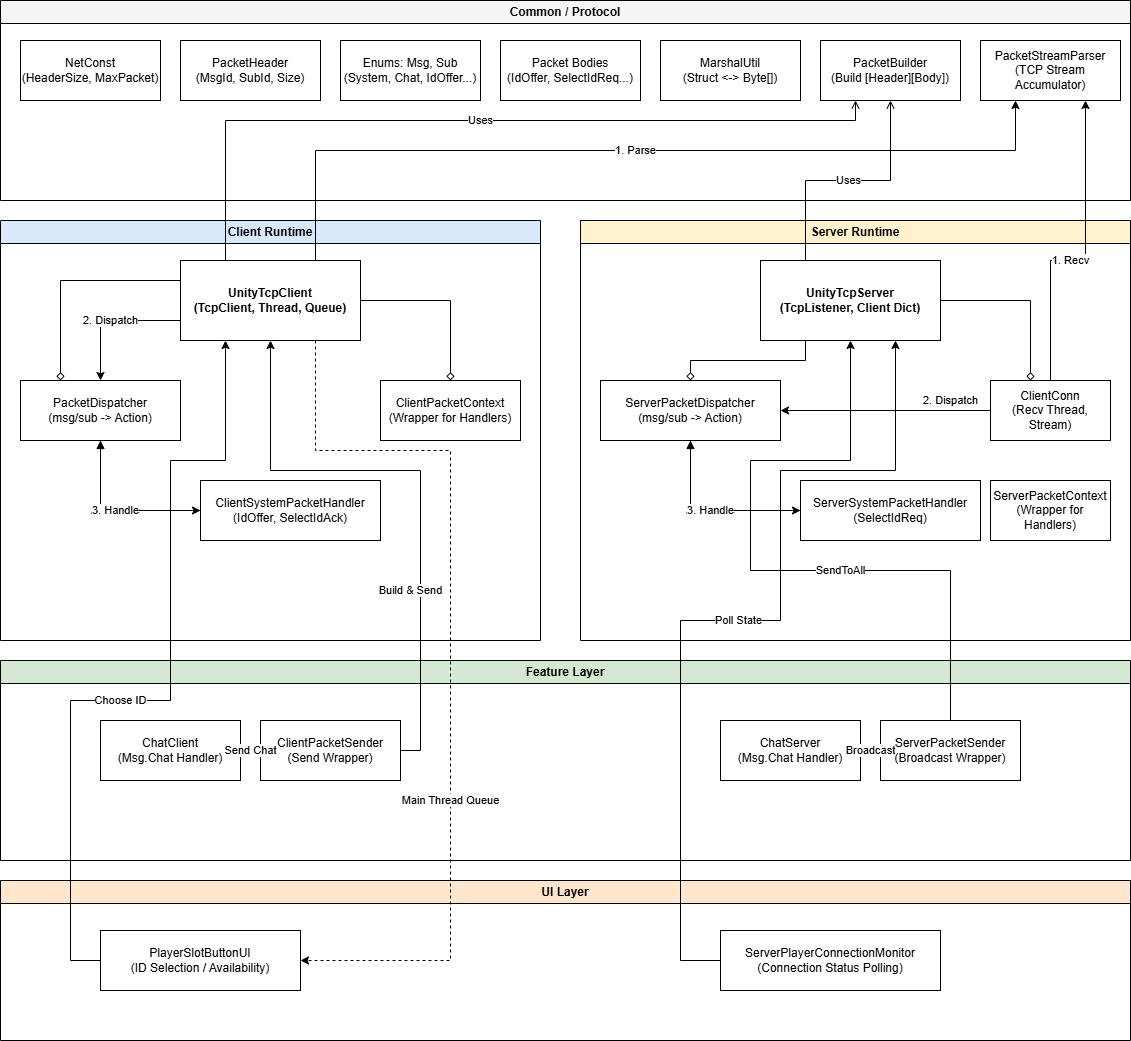

The diagram above was exported from draw.io. Its source (the exported page's mxGraphModel, read from the mxfile embedded in the PNG):
<mxGraphModel dx="2066" dy="1137" grid="1" gridSize="10" guides="1" tooltips="1" connect="1" arrows="1" fold="1" page="1" pageScale="1" pageWidth="1920" pageHeight="1200" math="0" shadow="0">
  <root>
    <mxCell id="0" />
    <mxCell id="1" parent="0" />
    <mxCell id="4zFb9hWb2q0cPHcnAigZ-296" parent="1" style="swimlane;whiteSpace=wrap;html=1;fillColor=#f5f5f5;fontStyle=1;startSize=23;" value="Common / Protocol" vertex="1">
      <mxGeometry height="200" width="1130" x="20" y="20" as="geometry" />
    </mxCell>
    <mxCell id="4zFb9hWb2q0cPHcnAigZ-297" parent="4zFb9hWb2q0cPHcnAigZ-296" style="rounded=0;whiteSpace=wrap;html=1;" value="NetConst&#10;(HeaderSize, MaxPacket)" vertex="1">
      <mxGeometry height="60" width="140" x="20" y="40" as="geometry" />
    </mxCell>
    <mxCell id="4zFb9hWb2q0cPHcnAigZ-298" parent="4zFb9hWb2q0cPHcnAigZ-296" style="rounded=0;whiteSpace=wrap;html=1;" value="PacketHeader&#10;(MsgId, SubId, Size)" vertex="1">
      <mxGeometry height="60" width="140" x="180" y="40" as="geometry" />
    </mxCell>
    <mxCell id="4zFb9hWb2q0cPHcnAigZ-299" parent="4zFb9hWb2q0cPHcnAigZ-296" style="rounded=0;whiteSpace=wrap;html=1;" value="Enums: Msg, Sub&#10;(System, Chat, IdOffer...)" vertex="1">
      <mxGeometry height="60" width="140" x="340" y="40" as="geometry" />
    </mxCell>
    <mxCell id="4zFb9hWb2q0cPHcnAigZ-300" parent="4zFb9hWb2q0cPHcnAigZ-296" style="rounded=0;whiteSpace=wrap;html=1;" value="Packet Bodies&#10;(IdOffer, SelectIdReq...)" vertex="1">
      <mxGeometry height="60" width="140" x="500" y="40" as="geometry" />
    </mxCell>
    <mxCell id="4zFb9hWb2q0cPHcnAigZ-301" parent="4zFb9hWb2q0cPHcnAigZ-296" style="rounded=0;whiteSpace=wrap;html=1;" value="MarshalUtil&#10;(Struct &lt;-&gt; Byte[])" vertex="1">
      <mxGeometry height="60" width="140" x="660" y="40" as="geometry" />
    </mxCell>
    <mxCell id="4zFb9hWb2q0cPHcnAigZ-302" parent="4zFb9hWb2q0cPHcnAigZ-296" style="rounded=0;whiteSpace=wrap;html=1;" value="PacketBuilder&#10;(Build [Header][Body])" vertex="1">
      <mxGeometry height="60" width="140" x="820" y="40" as="geometry" />
    </mxCell>
    <mxCell id="4zFb9hWb2q0cPHcnAigZ-303" parent="4zFb9hWb2q0cPHcnAigZ-296" style="rounded=0;whiteSpace=wrap;html=1;" value="PacketStreamParser&#10;(TCP Stream Accumulator)" vertex="1">
      <mxGeometry height="60" width="140" x="980" y="40" as="geometry" />
    </mxCell>
    <mxCell id="4zFb9hWb2q0cPHcnAigZ-304" parent="1" style="swimlane;whiteSpace=wrap;html=1;fillColor=#dae8fc;fontStyle=1;startSize=23;" value="Client Runtime" vertex="1">
      <mxGeometry height="420" width="540" x="20" y="240" as="geometry" />
    </mxCell>
    <mxCell id="4zFb9hWb2q0cPHcnAigZ-305" parent="4zFb9hWb2q0cPHcnAigZ-304" style="rounded=0;whiteSpace=wrap;html=1;fontStyle=1" value="UnityTcpClient&#10;(TcpClient, Thread, Queue)" vertex="1">
      <mxGeometry height="80" width="180" x="180" y="40" as="geometry" />
    </mxCell>
    <mxCell id="4zFb9hWb2q0cPHcnAigZ-306" parent="4zFb9hWb2q0cPHcnAigZ-304" style="rounded=0;whiteSpace=wrap;html=1;" value="PacketDispatcher&#10;(msg/sub -&gt; Action&lt;byte[]&gt;)" vertex="1">
      <mxGeometry height="60" width="160" x="20" y="160" as="geometry" />
    </mxCell>
    <mxCell id="4zFb9hWb2q0cPHcnAigZ-307" parent="4zFb9hWb2q0cPHcnAigZ-304" style="rounded=0;whiteSpace=wrap;html=1;" value="ClientSystemPacketHandler&#10;(IdOffer, SelectIdAck)" vertex="1">
      <mxGeometry height="60" width="180" x="200" y="260" as="geometry" />
    </mxCell>
    <mxCell id="4zFb9hWb2q0cPHcnAigZ-308" parent="4zFb9hWb2q0cPHcnAigZ-304" style="rounded=0;whiteSpace=wrap;html=1;" value="ClientPacketContext&#10;(Wrapper for Handlers)" vertex="1">
      <mxGeometry height="60" width="140" x="380" y="160" as="geometry" />
    </mxCell>
    <mxCell id="4zFb9hWb2q0cPHcnAigZ-309" parent="1" style="swimlane;whiteSpace=wrap;html=1;fillColor=#fff2cc;fontStyle=1;startSize=23;" value="Server Runtime" vertex="1">
      <mxGeometry height="420" width="550" x="600" y="240" as="geometry" />
    </mxCell>
    <mxCell id="4zFb9hWb2q0cPHcnAigZ-310" parent="4zFb9hWb2q0cPHcnAigZ-309" style="rounded=0;whiteSpace=wrap;html=1;fontStyle=1" value="UnityTcpServer&#10;(TcpListener, Client Dict)" vertex="1">
      <mxGeometry height="80" width="180" x="180" y="40" as="geometry" />
    </mxCell>
    <mxCell id="4zFb9hWb2q0cPHcnAigZ-311" parent="4zFb9hWb2q0cPHcnAigZ-309" style="rounded=0;whiteSpace=wrap;html=1;" value="ServerPacketDispatcher&#10;(msg/sub -&gt; Action&lt;id, byte[]&gt;)" vertex="1">
      <mxGeometry height="60" width="180" x="20" y="160" as="geometry" />
    </mxCell>
    <mxCell id="4zFb9hWb2q0cPHcnAigZ-312" parent="4zFb9hWb2q0cPHcnAigZ-309" style="rounded=0;whiteSpace=wrap;html=1;" value="ServerSystemPacketHandler&#10;(SelectIdReq)" vertex="1">
      <mxGeometry height="60" width="180" x="220" y="260" as="geometry" />
    </mxCell>
    <mxCell id="4zFb9hWb2q0cPHcnAigZ-313" parent="4zFb9hWb2q0cPHcnAigZ-309" style="rounded=0;whiteSpace=wrap;html=1;" value="ClientConn&#10;(Recv Thread, Stream)" vertex="1">
      <mxGeometry height="60" width="120" x="410" y="160" as="geometry" />
    </mxCell>
    <mxCell id="4zFb9hWb2q0cPHcnAigZ-314" parent="4zFb9hWb2q0cPHcnAigZ-309" style="rounded=0;whiteSpace=wrap;html=1;" value="ServerPacketContext&#10;(Wrapper for Handlers)" vertex="1">
      <mxGeometry height="60" width="120" x="410" y="260" as="geometry" />
    </mxCell>
    <mxCell id="4zFb9hWb2q0cPHcnAigZ-315" parent="1" style="swimlane;whiteSpace=wrap;html=1;fillColor=#d5e8d4;fontStyle=1;startSize=23;" value="Feature Layer" vertex="1">
      <mxGeometry height="200" width="1130" x="20" y="680" as="geometry" />
    </mxCell>
    <mxCell id="4zFb9hWb2q0cPHcnAigZ-316" parent="4zFb9hWb2q0cPHcnAigZ-315" style="rounded=0;whiteSpace=wrap;html=1;" value="ChatClient&#10;(Msg.Chat Handler)" vertex="1">
      <mxGeometry height="60" width="140" x="100" y="60" as="geometry" />
    </mxCell>
    <mxCell id="4zFb9hWb2q0cPHcnAigZ-317" parent="4zFb9hWb2q0cPHcnAigZ-315" style="rounded=0;whiteSpace=wrap;html=1;" value="ClientPacketSender&#10;(Send Wrapper)" vertex="1">
      <mxGeometry height="60" width="140" x="260" y="60" as="geometry" />
    </mxCell>
    <mxCell id="4zFb9hWb2q0cPHcnAigZ-318" parent="4zFb9hWb2q0cPHcnAigZ-315" style="rounded=0;whiteSpace=wrap;html=1;" value="ChatServer&#10;(Msg.Chat Handler)" vertex="1">
      <mxGeometry height="60" width="140" x="720" y="60" as="geometry" />
    </mxCell>
    <mxCell id="4zFb9hWb2q0cPHcnAigZ-319" parent="4zFb9hWb2q0cPHcnAigZ-315" style="rounded=0;whiteSpace=wrap;html=1;" value="ServerPacketSender&#10;(Broadcast Wrapper)" vertex="1">
      <mxGeometry height="60" width="140" x="880" y="60" as="geometry" />
    </mxCell>
    <mxCell id="4zFb9hWb2q0cPHcnAigZ-320" parent="1" style="swimlane;whiteSpace=wrap;html=1;fillColor=#ffe6cc;fontStyle=1;startSize=23;" value="UI Layer" vertex="1">
      <mxGeometry height="160" width="1130" x="20" y="900" as="geometry" />
    </mxCell>
    <mxCell id="4zFb9hWb2q0cPHcnAigZ-321" parent="4zFb9hWb2q0cPHcnAigZ-320" style="rounded=0;whiteSpace=wrap;html=1;" value="PlayerSlotButtonUI&#10;(ID Selection / Availability)" vertex="1">
      <mxGeometry height="60" width="200" x="100" y="50" as="geometry" />
    </mxCell>
    <mxCell id="4zFb9hWb2q0cPHcnAigZ-322" parent="4zFb9hWb2q0cPHcnAigZ-320" style="rounded=0;whiteSpace=wrap;html=1;" value="ServerPlayerConnectionMonitor&#10;(Connection Status Polling)" vertex="1">
      <mxGeometry height="60" width="220" x="720" y="50" as="geometry" />
    </mxCell>
    <mxCell id="4zFb9hWb2q0cPHcnAigZ-323" edge="1" parent="1" source="4zFb9hWb2q0cPHcnAigZ-305" style="edgeStyle=orthogonalEdgeStyle;rounded=0;orthogonalLoop=1;jettySize=auto;html=1;endArrow=diamond;endFill=0;exitX=0;exitY=0.25;exitDx=0;exitDy=0;entryX=0.25;entryY=0;entryDx=0;entryDy=0;" target="4zFb9hWb2q0cPHcnAigZ-306">
      <mxGeometry relative="1" as="geometry" />
    </mxCell>
    <mxCell id="4zFb9hWb2q0cPHcnAigZ-324" edge="1" parent="1" source="4zFb9hWb2q0cPHcnAigZ-305" style="edgeStyle=orthogonalEdgeStyle;rounded=0;orthogonalLoop=1;jettySize=auto;html=1;endArrow=diamond;endFill=0;" target="4zFb9hWb2q0cPHcnAigZ-308">
      <mxGeometry relative="1" as="geometry" />
    </mxCell>
    <mxCell id="4zFb9hWb2q0cPHcnAigZ-325" edge="1" parent="1" source="4zFb9hWb2q0cPHcnAigZ-310" style="edgeStyle=orthogonalEdgeStyle;rounded=0;orthogonalLoop=1;jettySize=auto;html=1;endArrow=diamond;endFill=0;exitX=0.25;exitY=1;exitDx=0;exitDy=0;" target="4zFb9hWb2q0cPHcnAigZ-311">
      <mxGeometry relative="1" as="geometry" />
    </mxCell>
    <mxCell id="4zFb9hWb2q0cPHcnAigZ-326" edge="1" parent="1" source="4zFb9hWb2q0cPHcnAigZ-310" style="edgeStyle=orthogonalEdgeStyle;rounded=0;orthogonalLoop=1;jettySize=auto;html=1;endArrow=diamond;endFill=0;" target="4zFb9hWb2q0cPHcnAigZ-313">
      <mxGeometry relative="1" as="geometry">
        <Array as="points">
          <mxPoint x="1050" y="320" />
        </Array>
      </mxGeometry>
    </mxCell>
    <mxCell id="4zFb9hWb2q0cPHcnAigZ-327" edge="1" parent="1" source="4zFb9hWb2q0cPHcnAigZ-307" style="edgeStyle=orthogonalEdgeStyle;rounded=0;orthogonalLoop=1;jettySize=auto;html=1;dashed=1;endArrow=block;exitX=0;exitY=0.5;exitDx=0;exitDy=0;entryX=0.5;entryY=1;entryDx=0;entryDy=0;" target="4zFb9hWb2q0cPHcnAigZ-306" value="AddRoute">
      <mxGeometry relative="1" as="geometry" />
    </mxCell>
    <mxCell id="4zFb9hWb2q0cPHcnAigZ-328" edge="1" parent="1" source="4zFb9hWb2q0cPHcnAigZ-312" style="edgeStyle=orthogonalEdgeStyle;rounded=0;orthogonalLoop=1;jettySize=auto;html=1;dashed=1;endArrow=block;exitX=0;exitY=0.5;exitDx=0;exitDy=0;entryX=0.5;entryY=1;entryDx=0;entryDy=0;" target="4zFb9hWb2q0cPHcnAigZ-311" value="AddRoute">
      <mxGeometry relative="1" as="geometry" />
    </mxCell>
    <mxCell id="4zFb9hWb2q0cPHcnAigZ-329" edge="1" parent="1" source="4zFb9hWb2q0cPHcnAigZ-305" style="edgeStyle=orthogonalEdgeStyle;rounded=0;orthogonalLoop=1;jettySize=auto;html=1;endArrow=classic;exitX=0.75;exitY=0;exitDx=0;exitDy=0;entryX=0.25;entryY=1;entryDx=0;entryDy=0;" target="4zFb9hWb2q0cPHcnAigZ-303" value="1. Parse">
      <mxGeometry relative="1" as="geometry">
        <Array as="points">
          <mxPoint x="335" y="170" />
          <mxPoint x="1035" y="170" />
        </Array>
      </mxGeometry>
    </mxCell>
    <mxCell id="4zFb9hWb2q0cPHcnAigZ-330" edge="1" parent="1" source="4zFb9hWb2q0cPHcnAigZ-305" style="edgeStyle=orthogonalEdgeStyle;rounded=0;orthogonalLoop=1;jettySize=auto;html=1;endArrow=classic;exitX=0;exitY=0.75;exitDx=0;exitDy=0;entryX=0.5;entryY=0;entryDx=0;entryDy=0;" target="4zFb9hWb2q0cPHcnAigZ-306" value="2. Dispatch">
      <mxGeometry relative="1" as="geometry" />
    </mxCell>
    <mxCell id="4zFb9hWb2q0cPHcnAigZ-331" edge="1" parent="1" source="4zFb9hWb2q0cPHcnAigZ-306" style="edgeStyle=orthogonalEdgeStyle;rounded=0;orthogonalLoop=1;jettySize=auto;html=1;endArrow=classic;exitX=0.5;exitY=1;exitDx=0;exitDy=0;entryX=0;entryY=0.5;entryDx=0;entryDy=0;" target="4zFb9hWb2q0cPHcnAigZ-307" value="3. Handle">
      <mxGeometry relative="1" as="geometry" />
    </mxCell>
    <mxCell id="4zFb9hWb2q0cPHcnAigZ-332" edge="1" parent="1" source="4zFb9hWb2q0cPHcnAigZ-313" style="edgeStyle=orthogonalEdgeStyle;rounded=0;orthogonalLoop=1;jettySize=auto;html=1;endArrow=classic;exitX=0.5;exitY=0;exitDx=0;exitDy=0;entryX=0.75;entryY=1;entryDx=0;entryDy=0;" target="4zFb9hWb2q0cPHcnAigZ-303" value="1. Recv">
      <mxGeometry relative="1" x="-0.1111" as="geometry">
        <mxPoint as="offset" />
        <Array as="points">
          <mxPoint x="1070" y="280" />
          <mxPoint x="1105" y="280" />
        </Array>
      </mxGeometry>
    </mxCell>
    <mxCell id="4zFb9hWb2q0cPHcnAigZ-333" edge="1" parent="1" source="4zFb9hWb2q0cPHcnAigZ-313" style="edgeStyle=orthogonalEdgeStyle;rounded=0;orthogonalLoop=1;jettySize=auto;html=1;endArrow=classic;exitX=0;exitY=0.5;exitDx=0;exitDy=0;entryX=1;entryY=0.5;entryDx=0;entryDy=0;" target="4zFb9hWb2q0cPHcnAigZ-311" value="2. Dispatch">
      <mxGeometry relative="1" x="-0.619" y="-10" as="geometry">
        <mxPoint as="offset" />
      </mxGeometry>
    </mxCell>
    <mxCell id="4zFb9hWb2q0cPHcnAigZ-334" edge="1" parent="1" source="4zFb9hWb2q0cPHcnAigZ-311" style="edgeStyle=orthogonalEdgeStyle;rounded=0;orthogonalLoop=1;jettySize=auto;html=1;endArrow=classic;exitX=0.5;exitY=1;exitDx=0;exitDy=0;entryX=0;entryY=0.5;entryDx=0;entryDy=0;" target="4zFb9hWb2q0cPHcnAigZ-312" value="3. Handle">
      <mxGeometry relative="1" as="geometry" />
    </mxCell>
    <mxCell id="4zFb9hWb2q0cPHcnAigZ-335" edge="1" parent="1" source="4zFb9hWb2q0cPHcnAigZ-316" style="edgeStyle=orthogonalEdgeStyle;rounded=0;orthogonalLoop=1;jettySize=auto;html=1;endArrow=classic;exitX=1;exitY=0.5;exitDx=0;exitDy=0;entryX=0;entryY=0.5;entryDx=0;entryDy=0;" target="4zFb9hWb2q0cPHcnAigZ-317" value="Send Chat">
      <mxGeometry relative="1" as="geometry" />
    </mxCell>
    <mxCell id="4zFb9hWb2q0cPHcnAigZ-336" edge="1" parent="1" source="4zFb9hWb2q0cPHcnAigZ-317" style="edgeStyle=orthogonalEdgeStyle;rounded=0;orthogonalLoop=1;jettySize=auto;html=1;endArrow=classic;exitX=1;exitY=0.5;exitDx=0;exitDy=0;entryX=0.5;entryY=1;entryDx=0;entryDy=0;" target="4zFb9hWb2q0cPHcnAigZ-305" value="Build &amp; Send">
      <mxGeometry relative="1" x="-0.3792" y="10" as="geometry">
        <mxPoint as="offset" />
        <Array as="points">
          <mxPoint x="440" y="770" />
          <mxPoint x="440" y="490" />
          <mxPoint x="290" y="490" />
        </Array>
      </mxGeometry>
    </mxCell>
    <mxCell id="4zFb9hWb2q0cPHcnAigZ-337" edge="1" parent="1" source="4zFb9hWb2q0cPHcnAigZ-318" style="edgeStyle=orthogonalEdgeStyle;rounded=0;orthogonalLoop=1;jettySize=auto;html=1;endArrow=classic;exitX=1;exitY=0.5;exitDx=0;exitDy=0;entryX=0;entryY=0.5;entryDx=0;entryDy=0;" target="4zFb9hWb2q0cPHcnAigZ-319" value="Broadcast">
      <mxGeometry relative="1" as="geometry" />
    </mxCell>
    <mxCell id="4zFb9hWb2q0cPHcnAigZ-338" edge="1" parent="1" source="4zFb9hWb2q0cPHcnAigZ-319" style="edgeStyle=orthogonalEdgeStyle;rounded=0;orthogonalLoop=1;jettySize=auto;html=1;endArrow=classic;exitX=0.5;exitY=0;exitDx=0;exitDy=0;entryX=0.5;entryY=1;entryDx=0;entryDy=0;" target="4zFb9hWb2q0cPHcnAigZ-310" value="SendToAll">
      <mxGeometry relative="1" x="-0.2352" as="geometry">
        <mxPoint as="offset" />
        <Array as="points">
          <mxPoint x="970" y="590" />
          <mxPoint x="770" y="590" />
          <mxPoint x="770" y="480" />
          <mxPoint x="870" y="480" />
        </Array>
      </mxGeometry>
    </mxCell>
    <mxCell id="4zFb9hWb2q0cPHcnAigZ-339" edge="1" parent="1" source="4zFb9hWb2q0cPHcnAigZ-321" style="edgeStyle=orthogonalEdgeStyle;rounded=0;orthogonalLoop=1;jettySize=auto;html=1;endArrow=classic;exitX=0;exitY=0.5;exitDx=0;exitDy=0;entryX=0.25;entryY=1;entryDx=0;entryDy=0;" target="4zFb9hWb2q0cPHcnAigZ-305" value="Choose ID">
      <mxGeometry relative="1" x="-0.1554" as="geometry">
        <mxPoint as="offset" />
        <Array as="points">
          <mxPoint x="90" y="980" />
          <mxPoint x="90" y="720" />
          <mxPoint x="190" y="720" />
          <mxPoint x="190" y="480" />
          <mxPoint x="245" y="480" />
        </Array>
      </mxGeometry>
    </mxCell>
    <mxCell id="4zFb9hWb2q0cPHcnAigZ-340" edge="1" parent="1" source="4zFb9hWb2q0cPHcnAigZ-305" style="edgeStyle=orthogonalEdgeStyle;rounded=0;orthogonalLoop=1;jettySize=auto;html=1;dashed=1;endArrow=classic;exitX=0.75;exitY=1;exitDx=0;exitDy=0;entryX=1;entryY=0.5;entryDx=0;entryDy=0;" target="4zFb9hWb2q0cPHcnAigZ-321" value="Main Thread Queue">
      <mxGeometry relative="1" x="0.3149" as="geometry">
        <mxPoint as="offset" />
        <Array as="points">
          <mxPoint x="335" y="470" />
          <mxPoint x="470" y="470" />
          <mxPoint x="470" y="980" />
        </Array>
      </mxGeometry>
    </mxCell>
    <mxCell id="4zFb9hWb2q0cPHcnAigZ-341" edge="1" parent="1" source="4zFb9hWb2q0cPHcnAigZ-322" style="edgeStyle=orthogonalEdgeStyle;rounded=0;orthogonalLoop=1;jettySize=auto;html=1;endArrow=classic;exitX=0;exitY=0.5;exitDx=0;exitDy=0;entryX=0.75;entryY=1;entryDx=0;entryDy=0;" target="4zFb9hWb2q0cPHcnAigZ-310" value="Poll State">
      <mxGeometry relative="1" as="geometry">
        <Array as="points">
          <mxPoint x="700" y="980" />
          <mxPoint x="700" y="640" />
          <mxPoint x="800" y="640" />
          <mxPoint x="800" y="490" />
          <mxPoint x="915" y="490" />
        </Array>
      </mxGeometry>
    </mxCell>
    <mxCell id="4zFb9hWb2q0cPHcnAigZ-342" edge="1" parent="1" source="4zFb9hWb2q0cPHcnAigZ-305" style="edgeStyle=orthogonalEdgeStyle;rounded=0;orthogonalLoop=1;jettySize=auto;html=1;endArrow=open;endFill=0;exitX=0.25;exitY=0;exitDx=0;exitDy=0;entryX=0.25;entryY=1;entryDx=0;entryDy=0;" target="4zFb9hWb2q0cPHcnAigZ-302" value="Uses">
      <mxGeometry relative="1" as="geometry">
        <Array as="points">
          <mxPoint x="245" y="140" />
          <mxPoint x="875" y="140" />
        </Array>
        <mxPoint x="840" y="130" as="targetPoint" />
      </mxGeometry>
    </mxCell>
    <mxCell id="4zFb9hWb2q0cPHcnAigZ-343" edge="1" parent="1" source="4zFb9hWb2q0cPHcnAigZ-310" style="edgeStyle=orthogonalEdgeStyle;rounded=0;orthogonalLoop=1;jettySize=auto;html=1;endArrow=open;endFill=0;exitX=0.25;exitY=0;exitDx=0;exitDy=0;entryX=0.5;entryY=1;entryDx=0;entryDy=0;" target="4zFb9hWb2q0cPHcnAigZ-302" value="Uses">
      <mxGeometry relative="1" as="geometry">
        <mxPoint as="offset" />
        <Array as="points">
          <mxPoint x="825" y="200" />
          <mxPoint x="910" y="200" />
        </Array>
      </mxGeometry>
    </mxCell>
  </root>
</mxGraphModel>